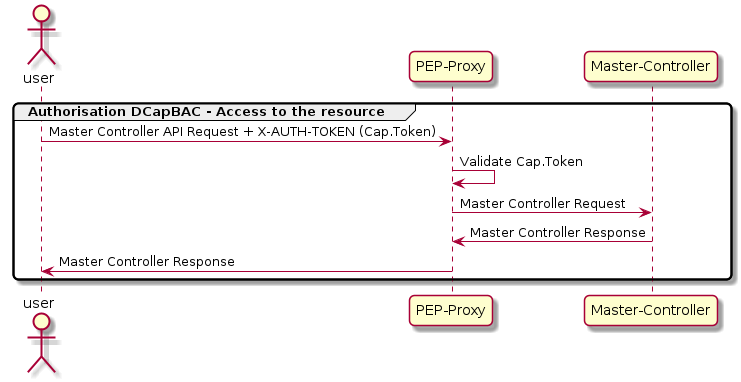

The diagram above was rendered by PlantUML. Its source (embedded in the PNG):
@startuml

skinparam monochrome false
skinparam shadowing true
skinparam roundcorner 10

actor "user"

participant "PEP-Proxy"
participant "Master-Controller"

group Authorisation DCapBAC - Access to the resource
    "user" -> "PEP-Proxy" : Master Controller API Request + X-AUTH-TOKEN (Cap.Token)
    "PEP-Proxy" -> "PEP-Proxy" : Validate Cap.Token
    "PEP-Proxy" -> "Master-Controller" : Master Controller Request
    "PEP-Proxy" <- "Master-Controller" : Master Controller Response
    "user" <- "PEP-Proxy" : Master Controller Response
end

@enduml